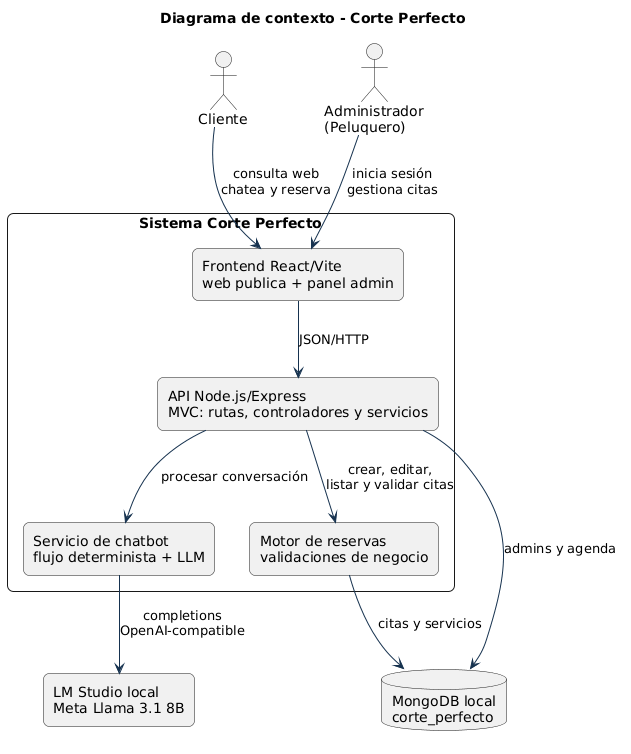

The diagram above was rendered by PlantUML. Its source (embedded in the PNG):
@startuml
title Diagrama de contexto - Corte Perfecto
skinparam shadowing false
skinparam componentStyle rectangle
skinparam roundcorner 12
skinparam ArrowColor #16324F

actor "Cliente" as Cliente
actor "Administrador\n(Peluquero)" as Admin
database "MongoDB local\ncorte_perfecto" as Mongo
component "LM Studio local\nMeta Llama 3.1 8B" as LM

rectangle "Sistema Corte Perfecto" as Sistema {
  component "Frontend React/Vite\nweb publica + panel admin" as Front
  component "API Node.js/Express\nMVC: rutas, controladores y servicios" as API
  component "Motor de reservas\nvalidaciones de negocio" as Reservas
  component "Servicio de chatbot\nflujo determinista + LLM" as Chatbot
}

Cliente --> Front : consulta web\nchatea y reserva
Admin --> Front : inicia sesión\ngestiona citas
Front --> API : JSON/HTTP
API --> Reservas : crear, editar,\nlistar y validar citas
API --> Chatbot : procesar conversación
Chatbot --> LM : completions\nOpenAI-compatible
Reservas --> Mongo : citas y servicios
API --> Mongo : admins y agenda
@enduml